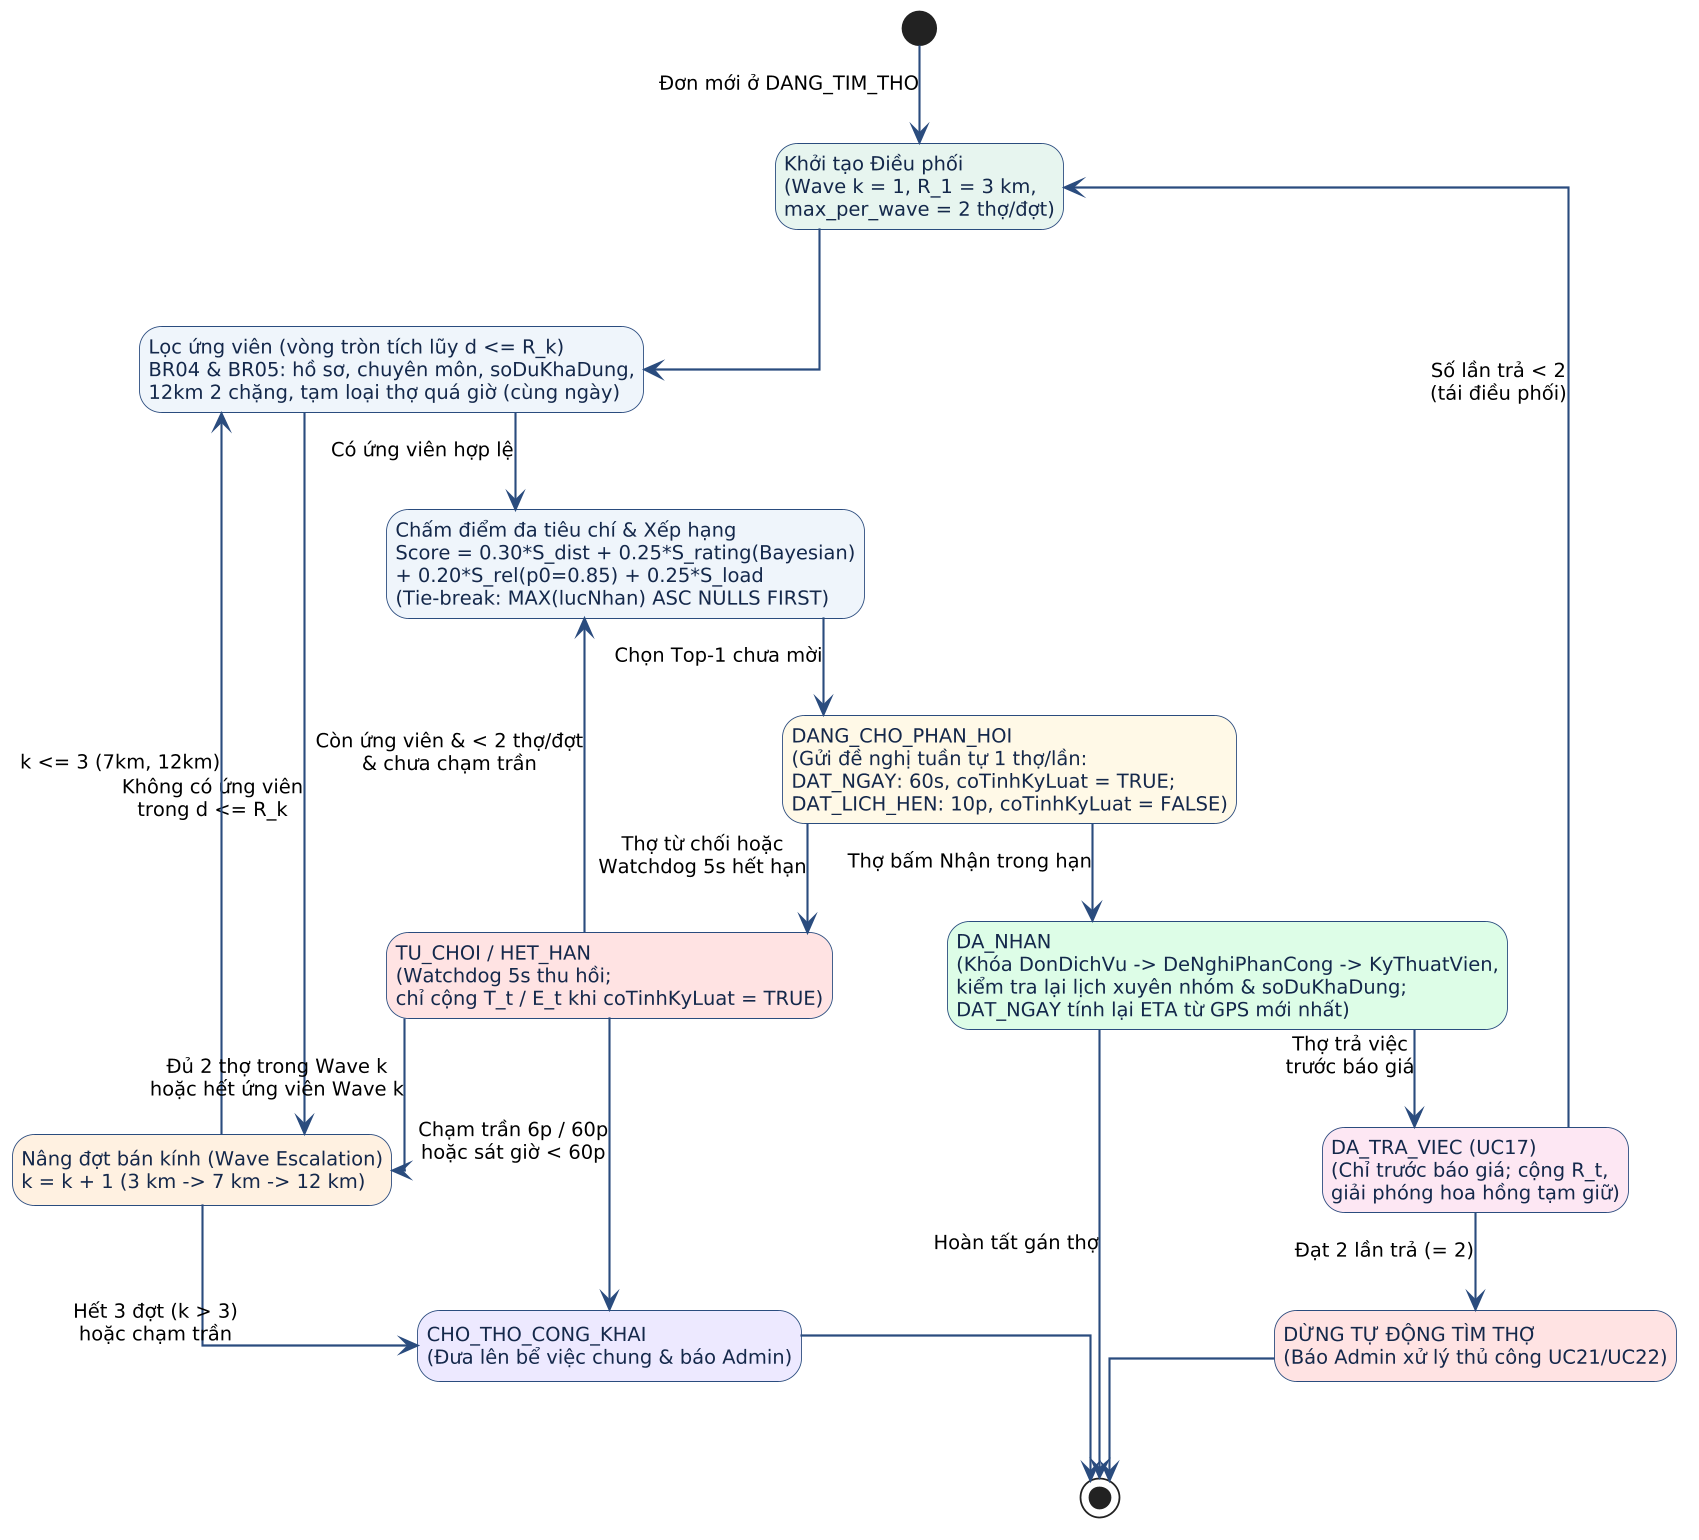

The diagram above was rendered by PlantUML. Its source (embedded in the PNG):
@startuml
hide empty description
skinparam dpi 170
skinparam linetype ortho
skinparam nodesep 65
skinparam ranksep 55
skinparam defaultFontName "DejaVu Sans"
skinparam defaultFontSize 11
skinparam shadowing false
skinparam ArrowColor #2B4C7E
skinparam ArrowThickness 1.2
skinparam StateBorderColor #2B4C7E
skinparam StateBackgroundColor #F4F8FC
skinparam StateFontColor #14284B

state "Khởi tạo Điều phối\n(Wave k = 1, R_1 = 3 km,\nmax_per_wave = 2 thợ/đợt)" as INIT #E6F4EE
state "Lọc ứng viên (vòng tròn tích lũy d <= R_k)\nBR04 & BR05: hồ sơ, chuyên môn, soDuKhaDung,\n12km 2 chặng, tạm loại thợ quá giờ (cùng ngày)" as FILTER #EEF4FA
state "Chấm điểm đa tiêu chí & Xếp hạng\nScore = 0.30*S_dist + 0.25*S_rating(Bayesian)\n+ 0.20*S_rel(p0=0.85) + 0.25*S_load\n(Tie-break: MAX(lucNhan) ASC NULLS FIRST)" as SCORE #EEF4FA
state "DANG_CHO_PHAN_HOI\n(Gửi đề nghị tuần tự 1 thợ/lần:\nDAT_NGAY: 60s, coTinhKyLuat = TRUE;\nDAT_LICH_HEN: 10p, coTinhKyLuat = FALSE)" as OFFER #FFF8E6
state "DA_NHAN\n(Khóa DonDichVu -> DeNghiPhanCong -> KyThuatVien,\nkiểm tra lại lịch xuyên nhóm & soDuKhaDung;\nDAT_NGAY tính lại ETA từ GPS mới nhất)" as ACC #DCFCE7
state "TU_CHOI / HET_HAN\n(Watchdog 5s thu hồi;\nchỉ cộng T_t / E_t khi coTinhKyLuat = TRUE)" as REJ #FEE2E2
state "DA_TRA_VIEC (UC17)\n(Chỉ trước báo giá; cộng R_t,\ngiải phóng hoa hồng tạm giữ)" as RET #FCE7F3
state "Nâng đợt bán kính (Wave Escalation)\nk = k + 1 (3 km -> 7 km -> 12 km)" as ESC #FFF0E0
state "CHO_THO_CONG_KHAI\n(Đưa lên bể việc chung & báo Admin)" as PUB #EDE9FE
state "DỪNG TỰ ĐỘNG TÌM THỢ\n(Báo Admin xử lý thủ công UC21/UC22)" as STOP #FEE2E2

[*] --> INIT : Đơn mới ở DANG_TIM_THO
INIT --> FILTER
FILTER --> SCORE : Có ứng viên hợp lệ
FILTER --> ESC : Không có ứng viên\ntrong d <= R_k

SCORE --> OFFER : Chọn Top-1 chưa mời

OFFER --> ACC : Thợ bấm Nhận trong hạn
OFFER --> REJ : Thợ từ chối hoặc\nWatchdog 5s hết hạn

ACC --> [*] : Hoàn tất gán thợ
ACC --> RET : Thợ trả việc\ntrước báo giá

INIT <-- RET : Số lần trả < 2\n(tái điều phối)
RET --> STOP : Đạt 2 lần trả (= 2)
STOP --> [*]

SCORE <-- REJ : Còn ứng viên & < 2 thợ/đợt\n& chưa chạm trần
REJ --> ESC : Đủ 2 thợ trong Wave k\nhoặc hết ứng viên Wave k
REJ --> PUB : Chạm trần 6p / 60p\nhoặc sát giờ < 60p

FILTER <-- ESC : k <= 3 (7km, 12km)
ESC --> PUB : Hết 3 đợt (k > 3)\nhoặc chạm trần

PUB --> [*]
@enduml